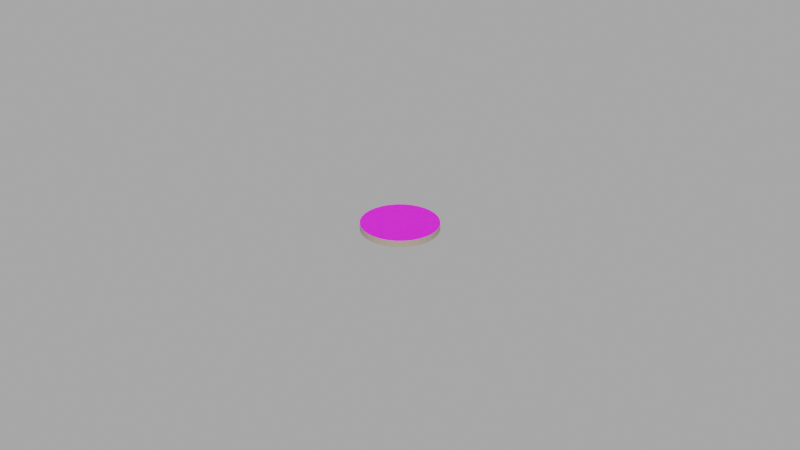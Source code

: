 # Source: 10CentCoin.blend  (saved by Blender 2.90.8; exported with 4.5.12 LTS)
import bpy
from mathutils import Matrix  # noqa: F401  (used for matrix-valued properties, if any)

bpy.ops.wm.read_factory_settings(use_empty=True)
scene = bpy.context.scene
scene.name = 'Scene'

# ---- collections
col_collection = bpy.data.collections.new('Collection'); scene.collection.children.link(col_collection)

# ---- images (referenced by path relative to the original .blend; pixels are not part of the script)
import os
ASSET_DIR = os.environ.get("B2B_ASSET_DIR", "")  # directory of the original .blend (textures are referenced by path, not embedded)
HERE = os.path.dirname(os.path.abspath(__file__))  # packed textures are extracted next to this script under _unpacked/

def load_image(name, relpath, width, height, colorspace="sRGB"):
    """Load a texture the original file referenced (path relative to the .blend, or extracted next to this script)."""
    p = next((c for c in (os.path.join(HERE, relpath), os.path.join(ASSET_DIR, relpath)) if relpath and os.path.exists(c)), "")
    if p:
        img = bpy.data.images.load(p, check_existing=True)
        img.name = name
    else:  # same state as the original file: an image datablock whose file is absent (Cycles renders it pink)
        img = bpy.data.images.new(name, width, height)
        img.source = "FILE"
        img.filepath = "//" + (relpath or name)
    img.colorspace_settings.name = colorspace
    return img
img_10centcoin_jpg = load_image('10centCoin.jpg', 'Textures/10centCoin.jpg', 1024, 1024, 'sRGB')

# ---- materials (node trees are filled in below, after node groups)
mat_coin = bpy.data.materials.new('Coin')
mat_coin.use_transparent_shadow = False
mat_coin_side = bpy.data.materials.new('Coin Side')
mat_coin_side.use_transparent_shadow = False

# ---- material node trees
mat_coin.use_nodes = True; mat_coin.node_tree.nodes.clear()
_N = mat_coin.node_tree.nodes; _L = mat_coin.node_tree.links
n0 = _N.new('ShaderNodeBsdfPrincipled'); n0.name = 'Principled BSDF'; n0.location = (10, 300)
n0.distribution = 'GGX'
n0.subsurface_method = 'BURLEY'
n0.inputs[3].default_value = 1.45
n0.inputs[27].default_value = (0.0, 0.0, 0.0, 1.0)
n0.inputs[28].default_value = 1.0
n1 = _N.new('ShaderNodeOutputMaterial'); n1.name = 'Material Output'; n1.location = (300, 300)
n2 = _N.new('ShaderNodeTexImage'); n2.name = 'Image Texture'; n2.location = (-280, 275)
n2.image = img_10centcoin_jpg
_L.new(n0.outputs[0], n1.inputs[0])
_L.new(n2.outputs[0], n0.inputs[0])
n1.is_active_output = True
mat_coin_side.use_nodes = True; mat_coin_side.node_tree.nodes.clear()
_N = mat_coin_side.node_tree.nodes; _L = mat_coin_side.node_tree.links
n0 = _N.new('ShaderNodeBsdfPrincipled'); n0.name = 'Principled BSDF'; n0.location = (10, 300)
n0.distribution = 'GGX'
n0.subsurface_method = 'BURLEY'
n0.inputs[0].default_value = (0.3763, 0.3005, 0.2346, 1.0)
n0.inputs[3].default_value = 1.45
n0.inputs[27].default_value = (0.0, 0.0, 0.0, 1.0)
n0.inputs[28].default_value = 1.0
n1 = _N.new('ShaderNodeOutputMaterial'); n1.name = 'Material Output'; n1.location = (300, 300)
_L.new(n0.outputs[0], n1.inputs[0])
n1.is_active_output = True

# ---- world
world_world = bpy.data.worlds.new('World'); scene.world = world_world
world_world.use_nodes = True; world_world.node_tree.nodes.clear()
_N = world_world.node_tree.nodes; _L = world_world.node_tree.links
n0 = _N.new('ShaderNodeOutputWorld'); n0.name = 'World Output'; n0.location = (300, 300)
n1 = _N.new('ShaderNodeEmission'); n1.name = 'Emission'; n1.location = (10, 300)
n1.inputs[0].default_value = (0.6731, 0.6731, 0.6731, 1.0)
n1.inputs[1].default_value = 0.6
_L.new(n1.outputs[0], n0.inputs[0])
n0.is_active_output = True
world_world.color = (0.05088, 0.05088, 0.05088)
world_world.use_sun_shadow = False
world_world.sun_shadow_jitter_overblur = 0.0

# ---- meshes
me_cylinder = bpy.data.meshes.new('Cylinder')
me_cylinder.from_pydata([(0.0, 1.0, -1.0), (0.0, 1.0, 1.0), (0.1951, 0.9808, -1.0), (0.1951, 0.9808, 1.0), (0.3827, 0.9239, -1.0), (0.3827, 0.9239, 1.0), (0.5556, 0.8315, -1.0), (0.5556, 0.8315, 1.0), (0.7071, 0.7071, -1.0), (0.7071, 0.7071, 1.0), (0.8315, 0.5556, -1.0), (0.8315, 0.5556, 1.0), (0.9239, 0.3827, -1.0), (0.9239, 0.3827, 1.0), (0.9808, 0.1951, -1.0), (0.9808, 0.1951, 1.0), (1.0, 7.55e-08, -1.0), (1.0, 7.55e-08, 1.0), (0.9808, -0.1951, -1.0), (0.9808, -0.1951, 1.0), (0.9239, -0.3827, -1.0), (0.9239, -0.3827, 1.0), (0.8315, -0.5556, -1.0), (0.8315, -0.5556, 1.0), (0.7071, -0.7071, -1.0), (0.7071, -0.7071, 1.0), (0.5556, -0.8315, -1.0), (0.5556, -0.8315, 1.0), (0.3827, -0.9239, -1.0), (0.3827, -0.9239, 1.0), (0.1951, -0.9808, -1.0), (0.1951, -0.9808, 1.0), (-3.258e-07, -1.0, -1.0), (-3.258e-07, -1.0, 1.0), (-0.1951, -0.9808, -1.0), (-0.1951, -0.9808, 1.0), (-0.3827, -0.9239, -1.0), (-0.3827, -0.9239, 1.0), (-0.5556, -0.8315, -1.0), (-0.5556, -0.8315, 1.0), (-0.7071, -0.7071, -1.0), (-0.7071, -0.7071, 1.0), (-0.8315, -0.5556, -1.0), (-0.8315, -0.5556, 1.0), (-0.9239, -0.3827, -1.0), (-0.9239, -0.3827, 1.0), (-0.9808, -0.1951, -1.0), (-0.9808, -0.1951, 1.0), (-1.0, 9.656e-07, -1.0), (-1.0, 9.656e-07, 1.0), (-0.9808, 0.1951, -1.0), (-0.9808, 0.1951, 1.0), (-0.9239, 0.3827, -1.0), (-0.9239, 0.3827, 1.0), (-0.8315, 0.5556, -1.0), (-0.8315, 0.5556, 1.0), (-0.7071, 0.7071, -1.0), (-0.7071, 0.7071, 1.0), (-0.5556, 0.8315, -1.0), (-0.5556, 0.8315, 1.0), (-0.3827, 0.9239, -1.0), (-0.3827, 0.9239, 1.0), (-0.1951, 0.9808, -1.0), (-0.1951, 0.9808, 1.0)], [], [(0, 1, 3, 2), (2, 3, 5, 4), (4, 5, 7, 6), (6, 7, 9, 8), (8, 9, 11, 10), (10, 11, 13, 12), (12, 13, 15, 14), (14, 15, 17, 16), (16, 17, 19, 18), (18, 19, 21, 20), (20, 21, 23, 22), (22, 23, 25, 24), (24, 25, 27, 26), (26, 27, 29, 28), (28, 29, 31, 30), (30, 31, 33, 32), (32, 33, 35, 34), (34, 35, 37, 36), (36, 37, 39, 38), (38, 39, 41, 40), (40, 41, 43, 42), (42, 43, 45, 44), (44, 45, 47, 46), (46, 47, 49, 48), (48, 49, 51, 50), (50, 51, 53, 52), (52, 53, 55, 54), (54, 55, 57, 56), (56, 57, 59, 58), (58, 59, 61, 60), (3, 1, 63, 61, 59, 57, 55, 53, 51, 49, 47, 45, 43, 41, 39, 37, 35, 33, 31, 29, 27, 25, 23, 21, 19, 17, 15, 13, 11, 9, 7, 5), (60, 61, 63, 62), (62, 63, 1, 0), (0, 2, 4, 6, 8, 10, 12, 14, 16, 18, 20, 22, 24, 26, 28, 30, 32, 34, 36, 38, 40, 42, 44, 46, 48, 50, 52, 54, 56, 58, 60, 62)])
me_cylinder.polygons.foreach_set('material_index', [1, 1, 1, 1, 1, 1, 1, 1, 1, 1, 1, 1, 1, 1, 1, 1, 1, 1, 1, 1, 1, 1, 1, 1, 1, 1, 1, 1, 1, 1, 0, 1, 1, 0])
_uv = me_cylinder.uv_layers.new(name='UVMap')
_uv.uv.foreach_set('vector', [1.0, 0.5, 1.0, 1.0, 0.9688, 1.0, 0.9688, 0.5, 0.9688, 0.5, 0.9688, 1.0, 0.9375, 1.0, 0.9375, 0.5, 0.9375, 0.5, 0.9375, 1.0, 0.9062, 1.0, 0.9062, 0.5, 0.9062, 0.5, 0.9062, 1.0, 0.875, 1.0, 0.875, 0.5, 0.875, 0.5, 0.875, 1.0, 0.8438, 1.0, 0.8438, 0.5, 0.8438, 0.5, 0.8438, 1.0, 0.8125, 1.0, 0.8125, 0.5, 0.8125, 0.5, 0.8125, 1.0, 0.7812, 1.0, 0.7812, 0.5, 0.7812, 0.5, 0.7812, 1.0, 0.75, 1.0, 0.75, 0.5, 0.75, 0.5, 0.75, 1.0, 0.7188, 1.0, 0.7188, 0.5, 0.7188, 0.5, 0.7188, 1.0, 0.6875, 1.0, 0.6875, 0.5, 0.6875, 0.5, 0.6875, 1.0, 0.6562, 1.0, 0.6562, 0.5, 0.6562, 0.5, 0.6562, 1.0, 0.625, 1.0, 0.625, 0.5, 0.625, 0.5, 0.625, 1.0, 0.5938, 1.0, 0.5938, 0.5, 0.5938, 0.5, 0.5938, 1.0, 0.5625, 1.0, 0.5625, 0.5, 0.5625, 0.5, 0.5625, 1.0, 0.5312, 1.0, 0.5312, 0.5, 0.5312, 0.5, 0.5312, 1.0, 0.5, 1.0, 0.5, 0.5, 0.5, 0.5, 0.5, 1.0, 0.4688, 1.0, 0.4688, 0.5, 0.4688, 0.5, 0.4688, 1.0, 0.4375, 1.0, 0.4375, 0.5, 0.4375, 0.5, 0.4375, 1.0, 0.4062, 1.0, 0.4062, 0.5, 0.4062, 0.5, 0.4062, 1.0, 0.375, 1.0, 0.375, 0.5, 0.375, 0.5, 0.375, 1.0, 0.3438, 1.0, 0.3438, 0.5, 0.3438, 0.5, 0.3438, 1.0, 0.3125, 1.0, 0.3125, 0.5, 0.3125, 0.5, 0.3125, 1.0, 0.2812, 1.0, 0.2812, 0.5, 0.2812, 0.5, 0.2812, 1.0, 0.25, 1.0, 0.25, 0.5, 0.25, 0.5, 0.25, 1.0, 0.2188, 1.0, 0.2188, 0.5, 0.2188, 0.5, 0.2188, 1.0, 0.1875, 1.0, 0.1875, 0.5, 0.1875, 0.5, 0.1875, 1.0, 0.1562, 1.0, 0.1562, 0.5, 0.1562, 0.5, 0.1562, 1.0, 0.125, 1.0, 0.125, 0.5, 0.125, 0.5, 0.125, 1.0, 0.09375, 1.0, 0.09375, 0.5, 0.09375, 0.5, 0.09375, 1.0, 0.0625, 1.0, 0.0625, 0.5, 0.3005, 0.9475, 0.2558, 0.959, 0.2108, 0.9528, 0.1672, 0.9292, 0.1268, 0.8892, 0.09112, 0.8342, 0.06148, 0.7664, 0.03904, 0.6883, 0.02468, 0.603, 0.01894, 0.5138, 0.02203, 0.4241, 0.03385, 0.3372, 0.05394, 0.2567, 0.08152, 0.1855, 0.1155, 0.1264, 0.1547, 0.08168, 0.1975, 0.05304, 0.2422, 0.04159, 0.2872, 0.04776, 0.3308, 0.07133, 0.3712, 0.1114, 0.4069, 0.1664, 0.4365, 0.2342, 0.459, 0.3123, 0.4733, 0.3975, 0.4791, 0.4868, 0.476, 0.5765, 0.4642, 0.6633, 0.4441, 0.7439, 0.4165, 0.8151, 0.3825, 0.8742, 0.3433, 0.9189, 0.0625, 0.5, 0.0625, 1.0, 0.03125, 1.0, 0.03125, 0.5, 0.03125, 0.5, 0.03125, 1.0, 0.0, 1.0, 0.0, 0.5, 0.7738, 0.9679, 0.7274, 0.9682, 0.6819, 0.9505, 0.639, 0.9154, 0.6003, 0.8642, 0.5674, 0.799, 0.5415, 0.7222, 0.5236, 0.6369, 0.5145, 0.5462, 0.5143, 0.4536, 0.5233, 0.3628, 0.5409, 0.2772, 0.5666, 0.2001, 0.5993, 0.1344, 0.6379, 0.08277, 0.6807, 0.04706, 0.7262, 0.02869, 0.7726, 0.02838, 0.8181, 0.04612, 0.861, 0.08123, 0.8997, 0.1324, 0.9326, 0.1976, 0.9585, 0.2743, 0.9764, 0.3597, 0.9855, 0.4504, 0.9857, 0.5429, 0.9767, 0.6338, 0.9591, 0.7194, 0.9334, 0.7965, 0.9007, 0.8622, 0.8621, 0.9138, 0.8193, 0.9495])
me_cylinder.materials.append(mat_coin)
me_cylinder.materials.append(mat_coin_side)
me_cylinder.use_remesh_fix_poles = True
me_cylinder.use_remesh_preserve_attributes = False
me_cylinder.use_mirror_vertex_groups = False
me_cylinder.update()

# ---- objects
ob_1dollarcoin = bpy.data.objects.new('1DollarCoin', me_cylinder)

# ---- transforms, parenting, visibility, modifiers, constraints
ob_1dollarcoin.location = (0.0, 0.0, 0.0)
ob_1dollarcoin.rotation_euler = (-0.0, 3.142, -0.0)
ob_1dollarcoin.scale = (0.0118, 0.0118, 0.001)
ob_1dollarcoin.lineart.crease_threshold = 0.0

# ---- collection membership
col_collection.objects.link(ob_1dollarcoin)

# ---- scene / render settings (as saved in the file)
scene.frame_start = 1; scene.frame_end = 250; scene.frame_set(1)
scene.render.engine = 'BLENDER_EEVEE_NEXT'
scene.cycles.use_denoising = False
scene.cycles.samples = 128
scene.cycles.sampling_pattern = 'TABULATED_SOBOL'
scene.cycles.use_adaptive_sampling = False
scene.cycles.use_light_tree = False
scene.view_settings.view_transform = 'Filmic'
bpy.context.view_layer.update()

# ---- added for rendering (the .blend has no active camera and no usable light): camera, sun
cam_auto = bpy.data.cameras.new('AutoCamera')
cam_auto.lens = 50.0
cam_auto.sensor_width = 36.0
cam_auto.clip_end = 1000.0
ob_auto_camera = bpy.data.objects.new('AutoCamera', cam_auto)
scene.collection.objects.link(ob_auto_camera)
ob_auto_camera.location = (0.185045, -0.222054, 0.148036)
ob_auto_camera.rotation_euler = (1.09748, -7.21219e-08, 0.694738)
scene.camera = ob_auto_camera
light_auto_sun = bpy.data.lights.new('AutoSun', 'SUN')
light_auto_sun.energy = 3.0
light_auto_sun.angle = 0.0523599
ob_auto_sun = bpy.data.objects.new('AutoSun', light_auto_sun)
scene.collection.objects.link(ob_auto_sun)
ob_auto_sun.rotation_euler = (0.872665, 0.174533, 0.523599)
bpy.context.view_layer.update()

